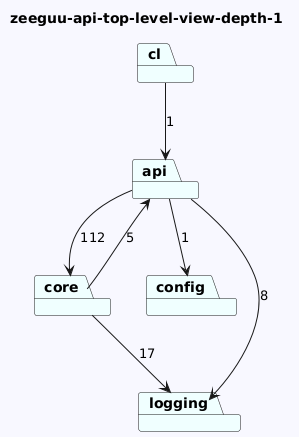

The diagram above was rendered by PlantUML. Its source (embedded in the PNG):
@startuml
skinparam backgroundColor GhostWhite
title zeeguu-api-top-level-view-depth-1
package "config" #Azure
package "core" #Azure
package "api" #Azure
package "cl" #Azure
package "logging" #Azure

"core"-->"logging"  : 17
"core"-->"api"  : 5
"api"-->"config"  : 1
"api"-->"logging"  : 8
"api"-->"core"  : 112
"cl"-->"api"  : 1
@enduml